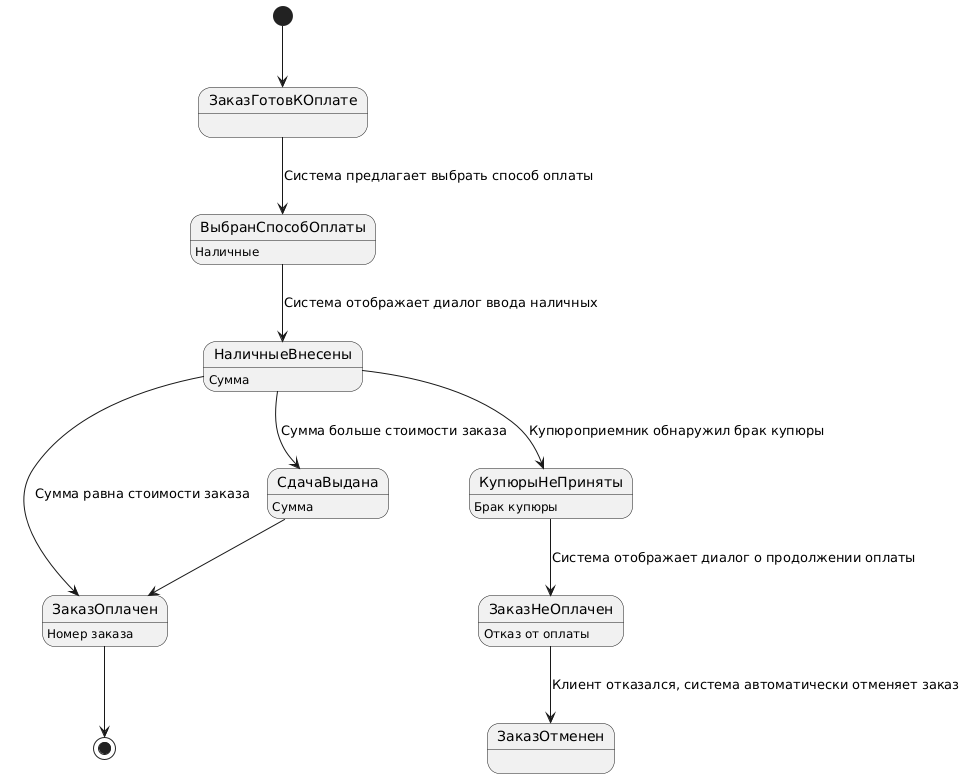

The diagram above was rendered by PlantUML. Its source (embedded in the PNG):
@startuml
[*] --> ЗаказГотовКОплате
ЗаказГотовКОплате --> ВыбранСпособОплаты : Система предлагает выбрать способ оплаты
ВыбранСпособОплаты --> НаличныеВнесены : Система отображает диалог ввода наличных
ВыбранСпособОплаты : Наличные
НаличныеВнесены --> ЗаказОплачен : Сумма равна стоимости заказа 
НаличныеВнесены : Сумма
НаличныеВнесены --> СдачаВыдана : Сумма больше стоимости заказа
СдачаВыдана --> ЗаказОплачен
СдачаВыдана : Сумма
НаличныеВнесены --> КупюрыНеПриняты : Купюроприемник обнаружил брак купюры
КупюрыНеПриняты --> ЗаказНеОплачен : Система отображает диалог о продолжении оплаты 
КупюрыНеПриняты : Брак купюры
ЗаказОплачен --> [*]
ЗаказОплачен : Номер заказа 
ЗаказНеОплачен --> ЗаказОтменен : Клиент отказался, система автоматически отменяет заказ
ЗаказНеОплачен : Отказ от оплаты
@enduml